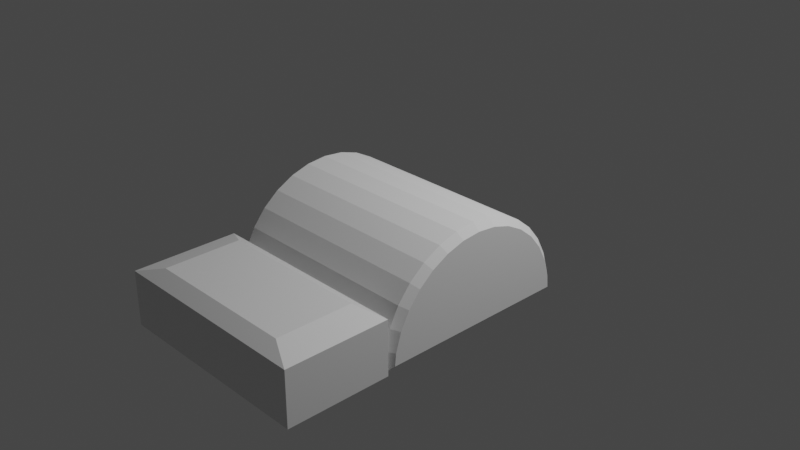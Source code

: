 # Source: constructionyard.blend  (saved by Blender 2.82.7; exported with 4.5.12 LTS)
import bpy
from mathutils import Matrix  # noqa: F401  (used for matrix-valued properties, if any)

bpy.ops.wm.read_factory_settings(use_empty=True)
scene = bpy.context.scene
scene.name = 'Scene'

# ---- collections
col_collection = bpy.data.collections.new('Collection'); scene.collection.children.link(col_collection)

# ---- materials (node trees are filled in below, after node groups)
mat_material = bpy.data.materials.new('Material')
mat_material.alpha_threshold = 0.0
mat_material.use_transparent_shadow = False
mat_material.line_color = (0.0, 0.0, 0.0, 1.0)

# ---- material node trees
mat_material.use_nodes = True; mat_material.node_tree.nodes.clear()
_N = mat_material.node_tree.nodes; _L = mat_material.node_tree.links
n0 = _N.new('ShaderNodeOutputMaterial'); n0.name = 'Material Output'; n0.location = (300, 300)
n1 = _N.new('ShaderNodeBsdfPrincipled'); n1.name = 'Principled BSDF'; n1.location = (10, 300)
n1.distribution = 'GGX'
n1.subsurface_method = 'BURLEY'
n1.inputs[2].default_value = 0.4
n1.inputs[3].default_value = 1.45
n1.inputs[27].default_value = (0.0, 0.0, 0.0, 1.0)
n1.inputs[28].default_value = 1.0
_L.new(n1.outputs[0], n0.inputs[0])
n0.is_active_output = True

# ---- world
world_world = bpy.data.worlds.new('World'); scene.world = world_world
world_world.use_nodes = True; world_world.node_tree.nodes.clear()
_N = world_world.node_tree.nodes; _L = world_world.node_tree.links
n0 = _N.new('ShaderNodeOutputWorld'); n0.name = 'World Output'; n0.location = (300, 300)
n1 = _N.new('ShaderNodeBackground'); n1.name = 'Background'; n1.location = (10, 300)
n1.inputs[0].default_value = (0.05088, 0.05088, 0.05088, 1.0)
_L.new(n1.outputs[0], n0.inputs[0])
n0.is_active_output = True
world_world.color = (0.05088, 0.05088, 0.05088)
world_world.use_sun_shadow = False
world_world.sun_shadow_jitter_overblur = 0.0

# ---- cameras
cam_camera = bpy.data.cameras.new('Camera')
cam_camera.clip_end = 100.0
cam_camera.ortho_scale = 7.314

# ---- lights
light_light = bpy.data.lights.new('Light', 'POINT')
light_light.transmission_factor = 0.0
light_light.energy = 1000.0
light_light.shadow_soft_size = 0.1
light_light.shadow_maximum_resolution = 0.006
light_light.use_absolute_resolution = True

# ---- meshes
me_cube = bpy.data.meshes.new('Cube')
me_cube.from_pydata([(1.0, 1.0, -1.0), (1.0, -1.0, -1.0), (-1.0, 1.0, -1.0), (-1.0, -1.0, -1.0), (0.7314, 0.7314, 1.0), (1.0, 1.0, 0.7314), (0.7314, -0.7314, 1.0), (1.0, -1.0, 0.7314), (-0.7314, 0.7314, 1.0), (-1.0, 1.0, 0.7314), (-0.7314, -0.7314, 1.0), (-1.0, -1.0, 0.7314)], [], [(1, 7, 11, 3), (3, 11, 9, 2), (2, 0, 1, 3), (4, 8, 10, 6), (0, 5, 7, 1), (6, 10, 11, 7), (4, 6, 7, 5), (10, 8, 9, 11), (8, 4, 5, 9), (2, 9, 5, 0)])
_uv = me_cube.uv_layers.new(name='UVMap')
_uv.uv.foreach_set('vector', [0.375, 0.75, 0.5914, 0.75, 0.5914, 1.0, 0.375, 1.0, 0.375, 0.0, 0.5914, 0.0, 0.5914, 0.25, 0.375, 0.25, 0.125, 0.5, 0.375, 0.5, 0.375, 0.75, 0.125, 0.75, 0.6586, 0.5336, 0.8414, 0.5336, 0.8414, 0.7164, 0.6586, 0.7164, 0.375, 0.5, 0.5914, 0.5, 0.5914, 0.75, 0.375, 0.75, 0.6586, 0.7164, 0.8414, 0.7164, 0.875, 0.75, 0.625, 0.75, 0.6586, 0.5336, 0.6586, 0.7164, 0.5914, 0.75, 0.5914, 0.5, 0.8414, 0.7164, 0.8414, 0.5336, 0.875, 0.5, 0.875, 0.75, 0.8414, 0.5336, 0.6586, 0.5336, 0.625, 0.5, 0.875, 0.5, 0.375, 0.25, 0.5914, 0.25, 0.5914, 0.5, 0.375, 0.5])
me_cube.materials.append(mat_material)
me_cube.use_remesh_preserve_volume = False
me_cube.use_remesh_preserve_attributes = False
me_cube.use_mirror_vertex_groups = False
me_cube.update()
me_cylinder = bpy.data.meshes.new('Cylinder')
me_cylinder.from_pydata([(-0.06606, 0.9271, 1.0), (0.0, 1.0, 0.9339), (-0.06606, -0.9271, 1.0), (-3.258e-07, -1.0, 0.9339), (-0.1821, -0.9157, 1.0), (-0.1951, -0.9808, 0.9339), (-0.3573, -0.8626, 1.0), (-0.3827, -0.9239, 0.9339), (-0.5187, -0.7763, 1.0), (-0.5556, -0.8315, 0.9339), (-0.6602, -0.6602, 1.0), (-0.7071, -0.7071, 0.9339), (-0.7763, -0.5187, 1.0), (-0.8315, -0.5556, 0.9339), (-0.8626, -0.3573, 1.0), (-0.9239, -0.3827, 0.9339), (-0.9157, -0.1821, 1.0), (-0.9808, -0.1951, 0.9339), (-0.9336, 8.442e-07, 1.0), (-1.0, 9.656e-07, 0.9339), (-0.9157, 0.1821, 1.0), (-0.9808, 0.1951, 0.9339), (-0.8626, 0.3573, 1.0), (-0.9239, 0.3827, 0.9339), (-0.7763, 0.5187, 1.0), (-0.8315, 0.5556, 0.9339), (-0.6602, 0.6602, 1.0), (-0.7071, 0.7071, 0.9339), (-0.5187, 0.7763, 1.0), (-0.5556, 0.8315, 0.9339), (-0.3573, 0.8626, 1.0), (-0.3827, 0.9239, 0.9339), (-0.1821, 0.9157, 1.0), (-0.1951, 0.9808, 0.9339), (0.0, 1.0, -0.9277), (-0.07231, 0.9202, -1.0), (-0.07231, -0.9202, -1.0), (-3.258e-07, -1.0, -0.9277), (-0.1951, -0.9808, -0.9277), (-0.1809, -0.9095, -1.0), (-0.3827, -0.9239, -0.9277), (-0.3549, -0.8568, -1.0), (-0.5556, -0.8315, -0.9277), (-0.5152, -0.7711, -1.0), (-0.7071, -0.7071, -0.9277), (-0.6557, -0.6557, -1.0), (-0.8315, -0.5556, -0.9277), (-0.7711, -0.5152, -1.0), (-0.9239, -0.3827, -0.9277), (-0.8568, -0.3549, -1.0), (-0.9808, -0.1951, -0.9277), (-0.9095, -0.1809, -1.0), (-1.0, 9.656e-07, -0.9277), (-0.9273, 8.331e-07, -1.0), (-0.9808, 0.1951, -0.9277), (-0.9095, 0.1809, -1.0), (-0.9239, 0.3827, -0.9277), (-0.8568, 0.3549, -1.0), (-0.8315, 0.5556, -0.9277), (-0.7711, 0.5152, -1.0), (-0.7071, 0.7071, -0.9277), (-0.6557, 0.6557, -1.0), (-0.5556, 0.8315, -0.9277), (-0.5152, 0.7711, -1.0), (-0.3827, 0.9239, -0.9277), (-0.3549, 0.8568, -1.0), (-0.1951, 0.9808, -0.9277), (-0.1809, 0.9095, -1.0)], [], [(40, 7, 9, 42), (42, 9, 11, 44), (44, 11, 13, 46), (46, 13, 15, 48), (48, 15, 17, 50), (50, 17, 19, 52), (52, 19, 21, 54), (54, 21, 23, 56), (56, 23, 25, 58), (58, 25, 27, 60), (60, 27, 29, 62), (62, 29, 31, 64), (64, 31, 33, 66), (2, 0, 32, 30, 28, 26, 24, 22, 20, 18, 16, 14, 12, 10, 8, 6, 4), (34, 1, 3, 37), (35, 36, 39, 41, 43, 45, 47, 49, 51, 53, 55, 57, 59, 61, 63, 65, 67), (38, 5, 7, 40), (5, 3, 2, 4), (7, 5, 4, 6), (9, 7, 6, 8), (11, 9, 8, 10), (13, 11, 10, 12), (15, 13, 12, 14), (17, 15, 14, 16), (19, 17, 16, 18), (21, 19, 18, 20), (23, 21, 20, 22), (25, 23, 22, 24), (27, 25, 24, 26), (29, 27, 26, 28), (31, 29, 28, 30), (33, 31, 30, 32), (1, 33, 32, 0), (3, 1, 0, 2), (37, 3, 5, 38), (37, 38, 39, 36), (38, 40, 41, 39), (40, 42, 43, 41), (42, 44, 45, 43), (44, 46, 47, 45), (46, 48, 49, 47), (48, 50, 51, 49), (50, 52, 53, 51), (52, 54, 55, 53), (54, 56, 57, 55), (56, 58, 59, 57), (58, 60, 61, 59), (60, 62, 63, 61), (62, 64, 65, 63), (64, 66, 67, 65), (66, 34, 35, 67), (34, 37, 36, 35), (66, 33, 1, 34)])
_uv = me_cylinder.uv_layers.new(name='UVMap')
_uv.uv.foreach_set('vector', [0.4375, 0.5181, 0.4375, 0.9835, 0.4062, 0.9835, 0.4062, 0.5181, 0.4062, 0.5181, 0.4062, 0.9835, 0.375, 0.9835, 0.375, 0.5181, 0.375, 0.5181, 0.375, 0.9835, 0.3438, 0.9835, 0.3438, 0.5181, 0.3438, 0.5181, 0.3438, 0.9835, 0.3125, 0.9835, 0.3125, 0.5181, 0.3125, 0.5181, 0.3125, 0.9835, 0.2812, 0.9835, 0.2812, 0.5181, 0.2812, 0.5181, 0.2812, 0.9835, 0.25, 0.9835, 0.25, 0.5181, 0.25, 0.5181, 0.25, 0.9835, 0.2188, 0.9835, 0.2188, 0.5181, 0.2188, 0.5181, 0.2188, 0.9835, 0.1875, 0.9835, 0.1875, 0.5181, 0.1875, 0.5181, 0.1875, 0.9835, 0.1563, 0.9835, 0.1562, 0.5181, 0.1562, 0.5181, 0.1562, 0.9835, 0.125, 0.9835, 0.125, 0.5181, 0.125, 0.5181, 0.125, 0.9835, 0.09375, 0.9835, 0.09375, 0.5181, 0.09375, 0.5181, 0.09375, 0.9835, 0.0625, 0.9835, 0.0625, 0.5181, 0.0625, 0.5181, 0.0625, 0.9835, 0.03125, 0.9835, 0.03125, 0.5181, 0.2341, 0.02749, 0.2341, 0.4725, 0.2063, 0.4698, 0.1643, 0.457, 0.1255, 0.4363, 0.09156, 0.4084, 0.06369, 0.3745, 0.04299, 0.3357, 0.03024, 0.2937, 0.02593, 0.25, 0.03024, 0.2063, 0.04299, 0.1643, 0.06369, 0.1255, 0.09156, 0.09156, 0.1255, 0.06369, 0.1643, 0.04299, 0.2063, 0.03024, 0.8182, 0.5469, 0.6813, 0.5469, 0.6813, 0.7031, 0.8182, 0.7031, 0.7326, 0.4709, 0.7326, 0.02915, 0.7066, 0.03171, 0.6648, 0.04438, 0.6264, 0.06495, 0.5926, 0.09263, 0.5649, 0.1264, 0.5444, 0.1648, 0.5317, 0.2066, 0.5274, 0.25, 0.5317, 0.2934, 0.5444, 0.3352, 0.5649, 0.3736, 0.5926, 0.4074, 0.6264, 0.4351, 0.6648, 0.4556, 0.7066, 0.4683, 0.4688, 0.5181, 0.4688, 0.9835, 0.4375, 0.9835, 0.4375, 0.5181, 0.4688, 0.9835, 0.5, 0.9835, 0.4884, 1.0, 0.4698, 1.0, 0.4375, 0.9835, 0.4688, 0.9835, 0.4677, 1.0, 0.4385, 1.0, 0.4062, 0.9835, 0.4375, 0.9835, 0.4365, 1.0, 0.4073, 1.0, 0.375, 0.9835, 0.4062, 0.9835, 0.4052, 1.0, 0.376, 1.0, 0.3438, 0.9835, 0.375, 0.9835, 0.374, 1.0, 0.3448, 1.0, 0.3125, 0.9835, 0.3438, 0.9835, 0.3427, 1.0, 0.3135, 1.0, 0.2812, 0.9835, 0.3125, 0.9835, 0.3115, 1.0, 0.2823, 1.0, 0.25, 0.9835, 0.2812, 0.9835, 0.2802, 1.0, 0.251, 1.0, 0.2188, 0.9835, 0.25, 0.9835, 0.249, 1.0, 0.2198, 1.0, 0.1875, 0.9835, 0.2188, 0.9835, 0.2177, 1.0, 0.1885, 1.0, 0.1563, 0.9835, 0.1875, 0.9835, 0.1865, 1.0, 0.1573, 1.0, 0.125, 0.9835, 0.1562, 0.9835, 0.1552, 1.0, 0.126, 1.0, 0.09375, 0.9835, 0.125, 0.9835, 0.124, 1.0, 0.09479, 1.0, 0.0625, 0.9835, 0.09375, 0.9835, 0.09271, 1.0, 0.06354, 1.0, 0.03125, 0.9835, 0.0625, 0.9835, 0.06146, 1.0, 0.03229, 1.0, 0.0, 0.9835, 0.03125, 0.9835, 0.03021, 1.0, 0.01162, 1.0, 0.6813, 0.7031, 0.6813, 0.5469, 0.6765, 0.5526, 0.6765, 0.6974, 0.5, 0.5181, 0.5, 0.9835, 0.4688, 0.9835, 0.4688, 0.5181, 0.5, 0.5181, 0.4688, 0.5181, 0.4699, 0.5, 0.4873, 0.5, 0.4688, 0.5181, 0.4375, 0.5181, 0.4386, 0.5, 0.4676, 0.5, 0.4375, 0.5181, 0.4062, 0.5181, 0.4074, 0.5, 0.4364, 0.5, 0.4062, 0.5181, 0.375, 0.5181, 0.3761, 0.5, 0.4051, 0.5, 0.375, 0.5181, 0.3438, 0.5181, 0.3449, 0.5, 0.3739, 0.5, 0.3438, 0.5181, 0.3125, 0.5181, 0.3136, 0.5, 0.3426, 0.5, 0.3125, 0.5181, 0.2812, 0.5181, 0.2824, 0.5, 0.3114, 0.5, 0.2812, 0.5181, 0.25, 0.5181, 0.2511, 0.5, 0.2801, 0.5, 0.25, 0.5181, 0.2188, 0.5181, 0.2199, 0.5, 0.2489, 0.5, 0.2188, 0.5181, 0.1875, 0.5181, 0.1886, 0.5, 0.2176, 0.5, 0.1875, 0.5181, 0.1562, 0.5181, 0.1574, 0.5, 0.1864, 0.5, 0.1562, 0.5181, 0.125, 0.5181, 0.1261, 0.5, 0.1551, 0.5, 0.125, 0.5181, 0.09375, 0.5181, 0.09489, 0.5, 0.1239, 0.5, 0.09375, 0.5181, 0.0625, 0.5181, 0.06364, 0.5, 0.09261, 0.5, 0.0625, 0.5181, 0.03125, 0.5181, 0.03239, 0.5, 0.06136, 0.5, 0.03125, 0.5181, 0.0, 0.5181, 0.01272, 0.5, 0.03011, 0.5, 0.8182, 0.5469, 0.8182, 0.7031, 0.8235, 0.6969, 0.8235, 0.5531, 0.03125, 0.5181, 0.03125, 0.9835, 0.0, 0.9835, 0.0, 0.5181])
me_cylinder.use_remesh_fix_poles = True
me_cylinder.use_remesh_preserve_attributes = False
me_cylinder.use_mirror_vertex_groups = False
me_cylinder.update()

# ---- objects
ob_cube = bpy.data.objects.new('Cube', me_cube)
ob_light = bpy.data.objects.new('Light', light_light)
ob_camera = bpy.data.objects.new('Camera', cam_camera)
ob_cylinder = bpy.data.objects.new('Cylinder', me_cylinder)

# ---- transforms, parenting, visibility, modifiers, constraints
ob_cube.location = (1.0, -2.5, 0.31)
ob_cube.scale = (1.0, 0.5, 0.3)
ob_cube.lock_rotations_4d = False
ob_cube.empty_display_type = 'ARROWS'
ob_cube.lineart.crease_threshold = 0.0
ob_light.location = (4.076, 1.005, 5.904)
ob_light.rotation_euler = (0.6503, 0.05522, 1.866)
ob_light.lock_rotations_4d = False
ob_light.empty_display_type = 'ARROWS'
ob_light.color = (0.0, 0.0, 0.0, 0.0)
ob_light.lineart.crease_threshold = 0.0
ob_camera.location = (7.359, -6.926, 4.958)
ob_camera.rotation_euler = (1.109, 0.0, 0.8149)
ob_camera.lock_rotations_4d = False
ob_camera.empty_display_type = 'ARROWS'
ob_camera.color = (0.0, 0.0, 0.0, 0.0)
ob_camera.display_type = 'WIRE'
ob_camera.lineart.crease_threshold = 0.0
ob_cylinder.location = (1.0, -1.0, 5.96e-08)
ob_cylinder.rotation_euler = (-0.0, 1.571, 0.0)
ob_cylinder.lineart.crease_threshold = 0.0

# ---- collection membership
col_collection.objects.link(ob_cube)
col_collection.objects.link(ob_light)
col_collection.objects.link(ob_camera)
col_collection.objects.link(ob_cylinder)

# ---- scene / render settings (as saved in the file)
scene.camera = ob_camera
scene.frame_start = 1; scene.frame_end = 250; scene.frame_set(1)
scene.render.engine = 'BLENDER_EEVEE_NEXT'
scene.cycles.use_denoising = False
scene.cycles.samples = 128
scene.cycles.sampling_pattern = 'TABULATED_SOBOL'
scene.cycles.use_adaptive_sampling = False
scene.cycles.use_light_tree = False
scene.view_settings.view_transform = 'Filmic'
bpy.context.view_layer.update()
